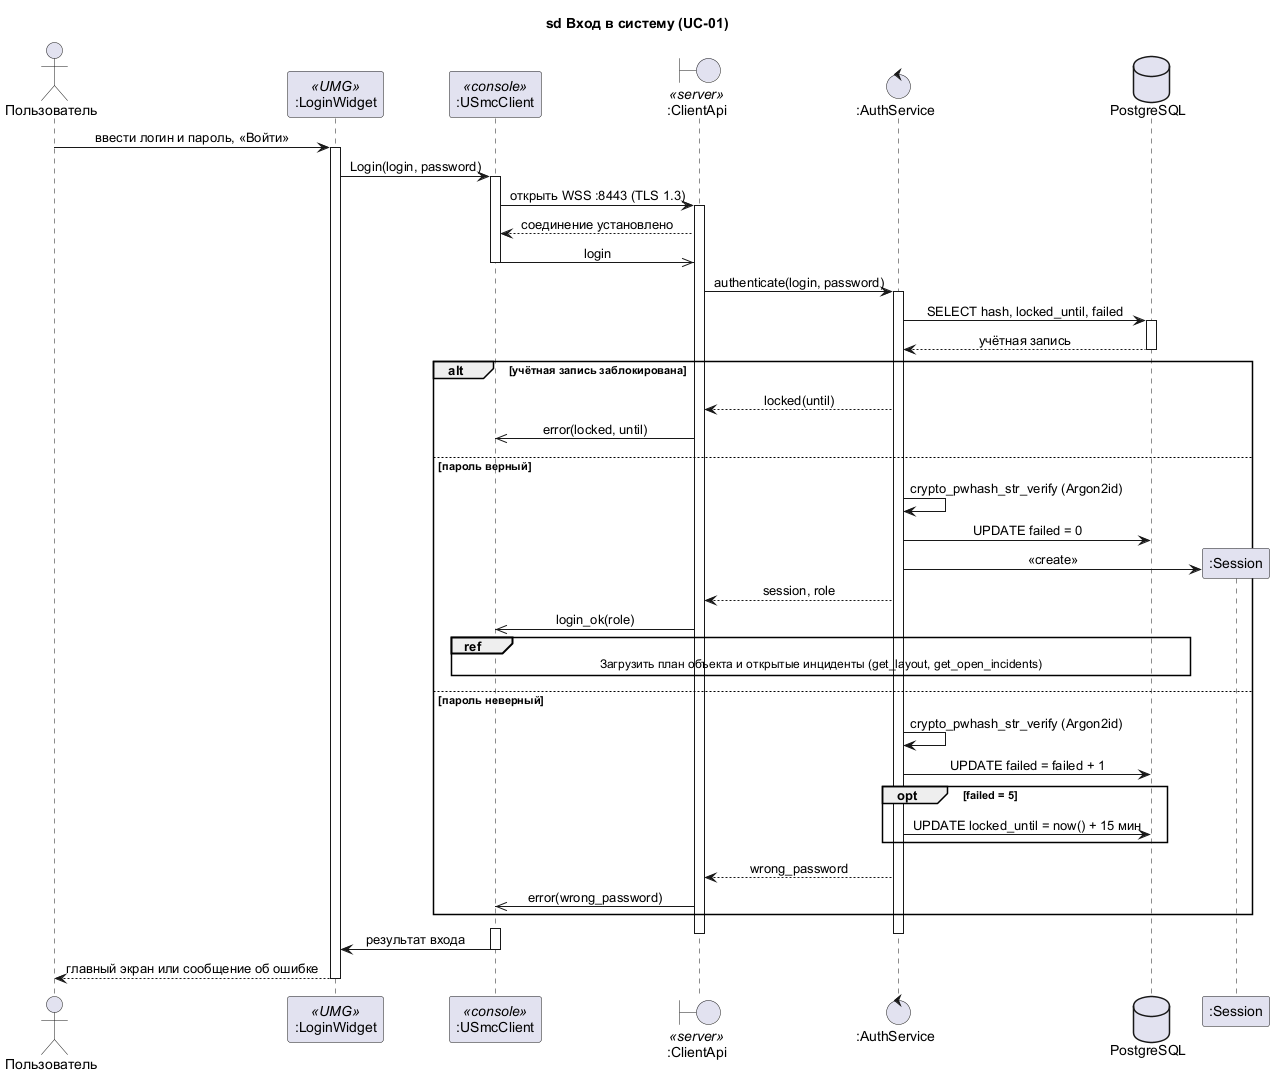

The diagram above was rendered by PlantUML. Its source (embedded in the PNG):
@startuml sequence-login
' SD-01. Вход в систему (прецедент UC-01)
!pragma teoz true
skinparam shadowing false
skinparam defaultFontName Arial
skinparam sequenceMessageAlign center
title sd Вход в систему (UC-01)

actor "Пользователь" as U
participant ":LoginWidget" as W <<UMG>>
participant ":USmcClient" as C <<console>>
boundary ":ClientApi" as Api <<server>>
control ":AuthService" as Auth
database "PostgreSQL" as DB

U -> W : ввести логин и пароль, «Войти»
activate W
W -> C : Login(login, password)
activate C
C -> Api : открыть WSS :8443 (TLS 1.3)
activate Api
Api --> C : соединение установлено
C ->> Api : login
deactivate C
Api -> Auth : authenticate(login, password)
activate Auth
Auth -> DB : SELECT hash, locked_until, failed
activate DB
DB --> Auth : учётная запись
deactivate DB

alt учётная запись заблокирована
  Auth --> Api : locked(until)
  Api ->> C : error(locked, until)
else пароль верный
  Auth -> Auth : crypto_pwhash_str_verify (Argon2id)
  Auth -> DB : UPDATE failed = 0
  create participant ":Session" as S
  Auth -> S : <<create>>
  Auth --> Api : session, role
  Api ->> C : login_ok(role)
  ref over C, Api, DB : Загрузить план объекта и открытые инциденты (get_layout, get_open_incidents)
else пароль неверный
  Auth -> Auth : crypto_pwhash_str_verify (Argon2id)
  Auth -> DB : UPDATE failed = failed + 1
  opt failed = 5
    Auth -> DB : UPDATE locked_until = now() + 15 мин
  end
  Auth --> Api : wrong_password
  Api ->> C : error(wrong_password)
end
deactivate Auth
deactivate Api
activate C
C -> W : результат входа
deactivate C
W --> U : главный экран или сообщение об ошибке
deactivate W
@enduml